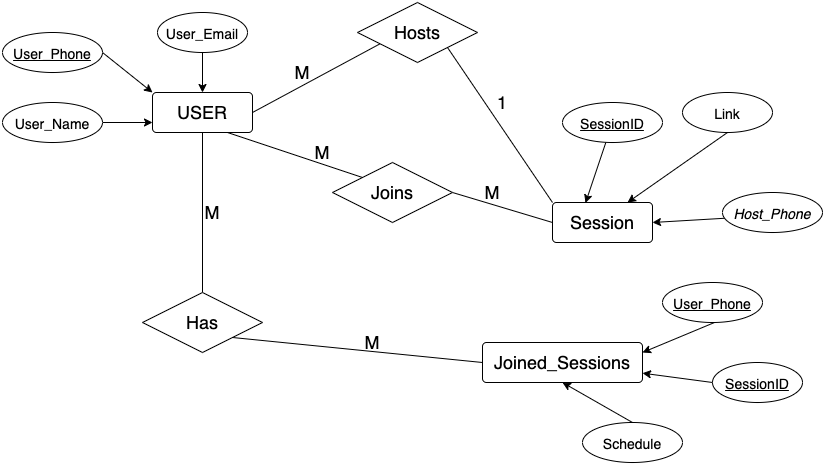

The diagram above was exported from draw.io. Its source (the exported page's mxGraphModel, read from the mxfile embedded in the PNG):
<mxGraphModel dx="1722" dy="1068" grid="1" gridSize="10" guides="1" tooltips="1" connect="1" arrows="1" fold="1" page="1" pageScale="1" pageWidth="850" pageHeight="1100" math="0" shadow="0">
  <root>
    <mxCell id="0" />
    <mxCell id="1" parent="0" />
    <mxCell id="0820VEwlL0Yt2nSL6Spj-18" style="edgeStyle=none;rounded=0;orthogonalLoop=1;jettySize=auto;html=1;exitX=1;exitY=0.5;exitDx=0;exitDy=0;entryX=0.191;entryY=0.685;entryDx=0;entryDy=0;entryPerimeter=0;fontSize=18;strokeWidth=1;endArrow=none;endFill=0;" edge="1" parent="1" source="0820VEwlL0Yt2nSL6Spj-1" target="0820VEwlL0Yt2nSL6Spj-16">
      <mxGeometry relative="1" as="geometry" />
    </mxCell>
    <mxCell id="0820VEwlL0Yt2nSL6Spj-20" style="edgeStyle=none;rounded=0;orthogonalLoop=1;jettySize=auto;html=1;exitX=0.75;exitY=1;exitDx=0;exitDy=0;entryX=0;entryY=0;entryDx=0;entryDy=0;fontSize=18;strokeWidth=1;endArrow=none;endFill=0;" edge="1" parent="1" source="0820VEwlL0Yt2nSL6Spj-1" target="0820VEwlL0Yt2nSL6Spj-17">
      <mxGeometry relative="1" as="geometry" />
    </mxCell>
    <mxCell id="0820VEwlL0Yt2nSL6Spj-23" style="edgeStyle=none;rounded=0;orthogonalLoop=1;jettySize=auto;html=1;exitX=0.5;exitY=1;exitDx=0;exitDy=0;entryX=0.5;entryY=0;entryDx=0;entryDy=0;endArrow=none;endFill=0;strokeWidth=1;fontSize=18;" edge="1" parent="1" source="0820VEwlL0Yt2nSL6Spj-1" target="0820VEwlL0Yt2nSL6Spj-22">
      <mxGeometry relative="1" as="geometry" />
    </mxCell>
    <mxCell id="0820VEwlL0Yt2nSL6Spj-1" value="USER" style="rounded=1;arcSize=10;whiteSpace=wrap;html=1;align=center;fontSize=18;fontStyle=0" vertex="1" parent="1">
      <mxGeometry x="160" y="90" width="100" height="40" as="geometry" />
    </mxCell>
    <mxCell id="0820VEwlL0Yt2nSL6Spj-7" style="rounded=0;orthogonalLoop=1;jettySize=auto;html=1;exitX=1;exitY=0.5;exitDx=0;exitDy=0;entryX=0;entryY=0;entryDx=0;entryDy=0;fontSize=18;" edge="1" parent="1" source="0820VEwlL0Yt2nSL6Spj-3" target="0820VEwlL0Yt2nSL6Spj-1">
      <mxGeometry relative="1" as="geometry" />
    </mxCell>
    <mxCell id="0820VEwlL0Yt2nSL6Spj-3" value="&lt;font style=&quot;font-size: 14px&quot;&gt;User_Phone&lt;/font&gt;" style="ellipse;whiteSpace=wrap;html=1;align=center;fontStyle=4;fontSize=18;" vertex="1" parent="1">
      <mxGeometry x="10" y="30" width="100" height="40" as="geometry" />
    </mxCell>
    <mxCell id="0820VEwlL0Yt2nSL6Spj-6" style="rounded=0;orthogonalLoop=1;jettySize=auto;html=1;exitX=1;exitY=0.5;exitDx=0;exitDy=0;entryX=0;entryY=0.75;entryDx=0;entryDy=0;fontSize=18;" edge="1" parent="1" source="0820VEwlL0Yt2nSL6Spj-4" target="0820VEwlL0Yt2nSL6Spj-1">
      <mxGeometry relative="1" as="geometry" />
    </mxCell>
    <mxCell id="0820VEwlL0Yt2nSL6Spj-4" value="&lt;font style=&quot;font-size: 14px&quot;&gt;User_Name&lt;/font&gt;" style="ellipse;whiteSpace=wrap;html=1;align=center;fontSize=18;" vertex="1" parent="1">
      <mxGeometry x="10" y="100" width="100" height="40" as="geometry" />
    </mxCell>
    <mxCell id="0820VEwlL0Yt2nSL6Spj-8" style="rounded=0;orthogonalLoop=1;jettySize=auto;html=1;exitX=0.5;exitY=1;exitDx=0;exitDy=0;fontSize=18;" edge="1" parent="1" source="0820VEwlL0Yt2nSL6Spj-5" target="0820VEwlL0Yt2nSL6Spj-1">
      <mxGeometry relative="1" as="geometry" />
    </mxCell>
    <mxCell id="0820VEwlL0Yt2nSL6Spj-5" value="&lt;font style=&quot;font-size: 14px&quot;&gt;User_Email&lt;/font&gt;" style="ellipse;whiteSpace=wrap;html=1;align=center;fontSize=18;" vertex="1" parent="1">
      <mxGeometry x="165" y="10" width="90" height="40" as="geometry" />
    </mxCell>
    <mxCell id="0820VEwlL0Yt2nSL6Spj-9" value="Session" style="rounded=1;arcSize=10;whiteSpace=wrap;html=1;align=center;fontSize=18;fontStyle=0" vertex="1" parent="1">
      <mxGeometry x="560" y="200" width="100" height="40" as="geometry" />
    </mxCell>
    <mxCell id="0820VEwlL0Yt2nSL6Spj-10" style="rounded=0;orthogonalLoop=1;jettySize=auto;html=1;entryX=0.33;entryY=0.011;entryDx=0;entryDy=0;fontSize=18;entryPerimeter=0;" edge="1" parent="1" source="0820VEwlL0Yt2nSL6Spj-11" target="0820VEwlL0Yt2nSL6Spj-9">
      <mxGeometry relative="1" as="geometry" />
    </mxCell>
    <mxCell id="0820VEwlL0Yt2nSL6Spj-11" value="&lt;font style=&quot;font-size: 14px&quot;&gt;SessionID&lt;/font&gt;" style="ellipse;whiteSpace=wrap;html=1;align=center;fontStyle=4;fontSize=18;" vertex="1" parent="1">
      <mxGeometry x="570" y="100" width="100" height="40" as="geometry" />
    </mxCell>
    <mxCell id="0820VEwlL0Yt2nSL6Spj-12" style="rounded=0;orthogonalLoop=1;jettySize=auto;html=1;exitX=1;exitY=0.5;exitDx=0;exitDy=0;fontSize=18;entryX=1;entryY=0.5;entryDx=0;entryDy=0;" edge="1" parent="1" source="0820VEwlL0Yt2nSL6Spj-13" target="0820VEwlL0Yt2nSL6Spj-9">
      <mxGeometry relative="1" as="geometry">
        <mxPoint x="460" y="210" as="targetPoint" />
      </mxGeometry>
    </mxCell>
    <mxCell id="0820VEwlL0Yt2nSL6Spj-13" value="&lt;font style=&quot;font-size: 14px&quot;&gt;&lt;i&gt;Host_Phone&lt;/i&gt;&lt;/font&gt;" style="ellipse;whiteSpace=wrap;html=1;align=center;fontSize=18;" vertex="1" parent="1">
      <mxGeometry x="730" y="190" width="100" height="40" as="geometry" />
    </mxCell>
    <mxCell id="0820VEwlL0Yt2nSL6Spj-14" style="rounded=0;orthogonalLoop=1;jettySize=auto;html=1;exitX=0.5;exitY=1;exitDx=0;exitDy=0;fontSize=18;entryX=0.75;entryY=0;entryDx=0;entryDy=0;" edge="1" parent="1" source="0820VEwlL0Yt2nSL6Spj-15" target="0820VEwlL0Yt2nSL6Spj-9">
      <mxGeometry relative="1" as="geometry" />
    </mxCell>
    <mxCell id="0820VEwlL0Yt2nSL6Spj-15" value="&lt;font style=&quot;font-size: 14px&quot;&gt;Link&lt;/font&gt;" style="ellipse;whiteSpace=wrap;html=1;align=center;fontSize=18;" vertex="1" parent="1">
      <mxGeometry x="690" y="90" width="90" height="40" as="geometry" />
    </mxCell>
    <mxCell id="0820VEwlL0Yt2nSL6Spj-19" style="edgeStyle=none;rounded=0;orthogonalLoop=1;jettySize=auto;html=1;exitX=1;exitY=1;exitDx=0;exitDy=0;entryX=0;entryY=0;entryDx=0;entryDy=0;fontSize=18;strokeWidth=1;endArrow=none;endFill=0;" edge="1" parent="1" source="0820VEwlL0Yt2nSL6Spj-16" target="0820VEwlL0Yt2nSL6Spj-9">
      <mxGeometry relative="1" as="geometry" />
    </mxCell>
    <mxCell id="0820VEwlL0Yt2nSL6Spj-16" value="Hosts" style="shape=rhombus;perimeter=rhombusPerimeter;whiteSpace=wrap;html=1;align=center;fontSize=18;" vertex="1" parent="1">
      <mxGeometry x="365" width="120" height="60" as="geometry" />
    </mxCell>
    <mxCell id="0820VEwlL0Yt2nSL6Spj-21" style="edgeStyle=none;rounded=0;orthogonalLoop=1;jettySize=auto;html=1;exitX=1;exitY=0.5;exitDx=0;exitDy=0;entryX=0;entryY=0.5;entryDx=0;entryDy=0;fontSize=18;strokeWidth=1;endArrow=none;endFill=0;" edge="1" parent="1" source="0820VEwlL0Yt2nSL6Spj-17" target="0820VEwlL0Yt2nSL6Spj-9">
      <mxGeometry relative="1" as="geometry" />
    </mxCell>
    <mxCell id="0820VEwlL0Yt2nSL6Spj-17" value="Joins" style="shape=rhombus;perimeter=rhombusPerimeter;whiteSpace=wrap;html=1;align=center;fontSize=18;" vertex="1" parent="1">
      <mxGeometry x="340" y="160" width="120" height="60" as="geometry" />
    </mxCell>
    <mxCell id="0820VEwlL0Yt2nSL6Spj-32" style="edgeStyle=none;rounded=0;orthogonalLoop=1;jettySize=auto;html=1;exitX=1;exitY=1;exitDx=0;exitDy=0;entryX=0;entryY=0.5;entryDx=0;entryDy=0;endArrow=none;endFill=0;strokeWidth=1;fontSize=18;" edge="1" parent="1" source="0820VEwlL0Yt2nSL6Spj-22" target="0820VEwlL0Yt2nSL6Spj-25">
      <mxGeometry relative="1" as="geometry" />
    </mxCell>
    <mxCell id="0820VEwlL0Yt2nSL6Spj-22" value="Has" style="shape=rhombus;perimeter=rhombusPerimeter;whiteSpace=wrap;html=1;align=center;fontSize=18;" vertex="1" parent="1">
      <mxGeometry x="150" y="290" width="120" height="60" as="geometry" />
    </mxCell>
    <mxCell id="0820VEwlL0Yt2nSL6Spj-25" value="Joined_Sessions" style="rounded=1;arcSize=10;whiteSpace=wrap;html=1;align=center;fontSize=18;fontStyle=0" vertex="1" parent="1">
      <mxGeometry x="490" y="340" width="160" height="40" as="geometry" />
    </mxCell>
    <mxCell id="0820VEwlL0Yt2nSL6Spj-26" style="rounded=0;orthogonalLoop=1;jettySize=auto;html=1;exitX=1;exitY=0.5;exitDx=0;exitDy=0;entryX=1;entryY=0.25;entryDx=0;entryDy=0;fontSize=18;" edge="1" parent="1" source="0820VEwlL0Yt2nSL6Spj-27" target="0820VEwlL0Yt2nSL6Spj-25">
      <mxGeometry relative="1" as="geometry" />
    </mxCell>
    <mxCell id="0820VEwlL0Yt2nSL6Spj-27" value="&lt;font style=&quot;font-size: 14px&quot;&gt;User_Phone&lt;/font&gt;" style="ellipse;whiteSpace=wrap;html=1;align=center;fontStyle=4;fontSize=18;" vertex="1" parent="1">
      <mxGeometry x="670" y="280" width="100" height="40" as="geometry" />
    </mxCell>
    <mxCell id="0820VEwlL0Yt2nSL6Spj-28" style="rounded=0;orthogonalLoop=1;jettySize=auto;html=1;exitX=0.5;exitY=0;exitDx=0;exitDy=0;entryX=0.5;entryY=1;entryDx=0;entryDy=0;fontSize=18;" edge="1" parent="1" source="0820VEwlL0Yt2nSL6Spj-29" target="0820VEwlL0Yt2nSL6Spj-25">
      <mxGeometry relative="1" as="geometry" />
    </mxCell>
    <mxCell id="0820VEwlL0Yt2nSL6Spj-29" value="&lt;font style=&quot;font-size: 14px&quot;&gt;Schedule&lt;/font&gt;" style="ellipse;whiteSpace=wrap;html=1;align=center;fontSize=18;" vertex="1" parent="1">
      <mxGeometry x="590" y="420" width="100" height="40" as="geometry" />
    </mxCell>
    <mxCell id="0820VEwlL0Yt2nSL6Spj-30" style="rounded=0;orthogonalLoop=1;jettySize=auto;html=1;exitX=0;exitY=0.5;exitDx=0;exitDy=0;fontSize=18;" edge="1" parent="1" source="0820VEwlL0Yt2nSL6Spj-31" target="0820VEwlL0Yt2nSL6Spj-25">
      <mxGeometry relative="1" as="geometry" />
    </mxCell>
    <mxCell id="0820VEwlL0Yt2nSL6Spj-31" value="&lt;font style=&quot;font-size: 14px&quot;&gt;&lt;u&gt;SessionID&lt;/u&gt;&lt;/font&gt;" style="ellipse;whiteSpace=wrap;html=1;align=center;fontSize=18;" vertex="1" parent="1">
      <mxGeometry x="720" y="360" width="90" height="40" as="geometry" />
    </mxCell>
    <mxCell id="0820VEwlL0Yt2nSL6Spj-33" value="M" style="text;html=1;strokeColor=none;fillColor=none;align=center;verticalAlign=middle;whiteSpace=wrap;rounded=0;fontSize=18;" vertex="1" parent="1">
      <mxGeometry x="290" y="60" width="40" height="20" as="geometry" />
    </mxCell>
    <mxCell id="0820VEwlL0Yt2nSL6Spj-34" value="1" style="text;html=1;strokeColor=none;fillColor=none;align=center;verticalAlign=middle;whiteSpace=wrap;rounded=0;fontSize=18;" vertex="1" parent="1">
      <mxGeometry x="490" y="90" width="40" height="20" as="geometry" />
    </mxCell>
    <mxCell id="0820VEwlL0Yt2nSL6Spj-35" value="M" style="text;html=1;strokeColor=none;fillColor=none;align=center;verticalAlign=middle;whiteSpace=wrap;rounded=0;fontSize=18;" vertex="1" parent="1">
      <mxGeometry x="310" y="140" width="40" height="20" as="geometry" />
    </mxCell>
    <mxCell id="0820VEwlL0Yt2nSL6Spj-36" value="M" style="text;html=1;strokeColor=none;fillColor=none;align=center;verticalAlign=middle;whiteSpace=wrap;rounded=0;fontSize=18;" vertex="1" parent="1">
      <mxGeometry x="480" y="180" width="40" height="20" as="geometry" />
    </mxCell>
    <mxCell id="0820VEwlL0Yt2nSL6Spj-37" value="M" style="text;html=1;strokeColor=none;fillColor=none;align=center;verticalAlign=middle;whiteSpace=wrap;rounded=0;fontSize=18;" vertex="1" parent="1">
      <mxGeometry x="200" y="200" width="40" height="20" as="geometry" />
    </mxCell>
    <mxCell id="0820VEwlL0Yt2nSL6Spj-38" value="M" style="text;html=1;strokeColor=none;fillColor=none;align=center;verticalAlign=middle;whiteSpace=wrap;rounded=0;fontSize=18;" vertex="1" parent="1">
      <mxGeometry x="360" y="330" width="40" height="20" as="geometry" />
    </mxCell>
  </root>
</mxGraphModel>